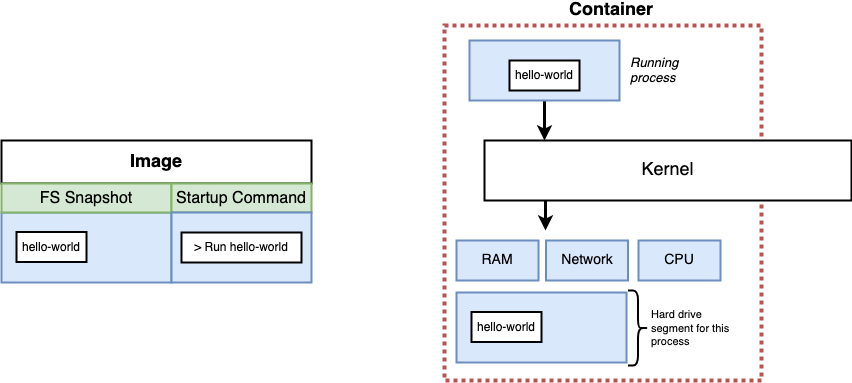

The diagram above was exported from draw.io. Its source (the exported page's mxGraphModel, read from the mxfile embedded in the PNG):
<mxGraphModel dx="875" dy="686" grid="1" gridSize="10" guides="1" tooltips="1" connect="1" arrows="1" fold="1" page="1" pageScale="1" pageWidth="3300" pageHeight="4681" background="#ffffff" math="0" shadow="0">
  <root>
    <mxCell id="0" />
    <mxCell id="1" parent="0" />
    <mxCell id="3" value="" style="rounded=0;whiteSpace=wrap;html=1;strokeWidth=4;fontSize=18;align=center;fillColor=none;dashed=1;dashPattern=1 1;strokeColor=#b85450;" parent="1" vertex="1">
      <mxGeometry x="815" y="148" width="317" height="355" as="geometry" />
    </mxCell>
    <mxCell id="4" style="edgeStyle=orthogonalEdgeStyle;rounded=0;html=1;exitX=0.5;exitY=1;jettySize=auto;orthogonalLoop=1;strokeWidth=3;fontSize=18;" parent="1" source="5" edge="1">
      <mxGeometry relative="1" as="geometry">
        <mxPoint x="915" y="263" as="targetPoint" />
      </mxGeometry>
    </mxCell>
    <mxCell id="5" value="" style="rounded=0;whiteSpace=wrap;html=1;strokeWidth=2;fontSize=24;align=center;fillColor=#dae8fc;strokeColor=#6c8ebf;" parent="1" vertex="1">
      <mxGeometry x="840" y="163" width="150" height="60" as="geometry" />
    </mxCell>
    <mxCell id="6" value="Container" style="text;html=1;strokeColor=none;fillColor=none;align=center;verticalAlign=middle;whiteSpace=wrap;rounded=0;dashed=1;dashPattern=1 1;fontSize=18;fontStyle=1" parent="1" vertex="1">
      <mxGeometry x="962" y="123" width="40" height="20" as="geometry" />
    </mxCell>
    <mxCell id="7" value="Network" style="rounded=0;whiteSpace=wrap;html=1;strokeWidth=2;fontSize=14;align=center;fillColor=#dae8fc;strokeColor=#6c8ebf;" parent="1" vertex="1">
      <mxGeometry x="916.5" y="363" width="82" height="40" as="geometry" />
    </mxCell>
    <mxCell id="8" value="Kernel" style="rounded=0;whiteSpace=wrap;html=1;strokeWidth=2;fillColor=#ffffff;fontSize=18;align=center;strokeColor=#000000;" parent="1" vertex="1">
      <mxGeometry x="855" y="263" width="367" height="60" as="geometry" />
    </mxCell>
    <mxCell id="9" value="RAM" style="rounded=0;whiteSpace=wrap;html=1;strokeWidth=2;fontSize=14;align=center;fillColor=#dae8fc;strokeColor=#6c8ebf;" parent="1" vertex="1">
      <mxGeometry x="827" y="363" width="82" height="40" as="geometry" />
    </mxCell>
    <mxCell id="10" value="CPU" style="rounded=0;whiteSpace=wrap;html=1;strokeWidth=2;fontSize=14;align=center;fillColor=#dae8fc;strokeColor=#6c8ebf;" parent="1" vertex="1">
      <mxGeometry x="1009" y="363" width="82" height="40" as="geometry" />
    </mxCell>
    <mxCell id="11" style="edgeStyle=orthogonalEdgeStyle;rounded=0;html=1;exitX=0.5;exitY=1;jettySize=auto;orthogonalLoop=1;strokeWidth=3;fontSize=18;" parent="1" edge="1">
      <mxGeometry relative="1" as="geometry">
        <mxPoint x="916" y="323" as="sourcePoint" />
        <mxPoint x="916" y="353" as="targetPoint" />
      </mxGeometry>
    </mxCell>
    <mxCell id="12" value="" style="rounded=0;whiteSpace=wrap;html=1;strokeWidth=2;fontSize=14;align=center;fillColor=#dae8fc;strokeColor=#6c8ebf;" parent="1" vertex="1">
      <mxGeometry x="372" y="335" width="170" height="70" as="geometry" />
    </mxCell>
    <mxCell id="13" value="Image" style="rounded=0;whiteSpace=wrap;html=1;strokeWidth=2;fontSize=18;align=center;fillColor=#ffffff;strokeColor=#000000;fontStyle=1" parent="1" vertex="1">
      <mxGeometry x="372" y="263" width="310" height="43" as="geometry" />
    </mxCell>
    <mxCell id="14" value="hello-world" style="rounded=0;whiteSpace=wrap;html=1;strokeWidth=2;fontSize=12;align=center;" parent="1" vertex="1">
      <mxGeometry x="387" y="354.5" width="70" height="30" as="geometry" />
    </mxCell>
    <mxCell id="16" value="FS Snapshot" style="rounded=0;whiteSpace=wrap;html=1;strokeWidth=2;fontSize=16;align=center;fillColor=#d5e8d4;strokeColor=#82b366;fontStyle=0" parent="1" vertex="1">
      <mxGeometry x="372" y="306" width="170" height="29" as="geometry" />
    </mxCell>
    <mxCell id="17" value="Startup Command" style="rounded=0;whiteSpace=wrap;html=1;strokeWidth=2;fontSize=16;align=center;fillColor=#d5e8d4;strokeColor=#82b366;fontStyle=0" parent="1" vertex="1">
      <mxGeometry x="542" y="306" width="140" height="29" as="geometry" />
    </mxCell>
    <mxCell id="18" value="" style="rounded=0;whiteSpace=wrap;html=1;strokeWidth=2;fontSize=14;align=center;fillColor=#dae8fc;strokeColor=#6c8ebf;" parent="1" vertex="1">
      <mxGeometry x="542" y="335" width="140" height="70" as="geometry" />
    </mxCell>
    <mxCell id="19" value="&amp;gt; Run hello-world" style="rounded=0;whiteSpace=wrap;html=1;strokeWidth=2;fontSize=12;align=center;" parent="1" vertex="1">
      <mxGeometry x="552" y="355" width="120" height="30" as="geometry" />
    </mxCell>
    <mxCell id="20" value="Running process" style="text;html=1;strokeColor=none;fillColor=none;align=left;verticalAlign=middle;whiteSpace=wrap;rounded=0;fontSize=13;fontStyle=2" parent="1" vertex="1">
      <mxGeometry x="999" y="183" width="40" height="20" as="geometry" />
    </mxCell>
    <mxCell id="24" value="hello-world" style="rounded=0;whiteSpace=wrap;html=1;strokeWidth=2;fontSize=12;align=center;" parent="1" vertex="1">
      <mxGeometry x="880" y="183" width="70" height="30" as="geometry" />
    </mxCell>
    <mxCell id="25" value="" style="shape=curlyBracket;whiteSpace=wrap;html=1;rounded=1;strokeWidth=2;fontSize=14;align=center;rotation=180;" parent="1" vertex="1">
      <mxGeometry x="998.5" y="413" width="20" height="75" as="geometry" />
    </mxCell>
    <mxCell id="26" value="Hard drive segment for this process" style="text;html=1;strokeColor=none;fillColor=none;align=left;verticalAlign=middle;whiteSpace=wrap;rounded=0;fontSize=11;" parent="1" vertex="1">
      <mxGeometry x="1020" y="441" width="90" height="20" as="geometry" />
    </mxCell>
    <mxCell id="27" value="" style="rounded=0;whiteSpace=wrap;html=1;strokeWidth=2;fontSize=14;align=center;fillColor=#dae8fc;strokeColor=#6c8ebf;" parent="1" vertex="1">
      <mxGeometry x="827" y="415" width="170" height="70" as="geometry" />
    </mxCell>
    <mxCell id="28" value="hello-world" style="rounded=0;whiteSpace=wrap;html=1;strokeWidth=2;fontSize=12;align=center;" parent="1" vertex="1">
      <mxGeometry x="842" y="434.5" width="70" height="30" as="geometry" />
    </mxCell>
    <mxCell id="29" style="edgeStyle=orthogonalEdgeStyle;rounded=0;html=1;exitX=0.25;exitY=0;entryX=0.25;entryY=0;jettySize=auto;orthogonalLoop=1;strokeWidth=3;fontSize=11;" parent="1" source="24" target="24" edge="1">
      <mxGeometry relative="1" as="geometry" />
    </mxCell>
  </root>
</mxGraphModel>